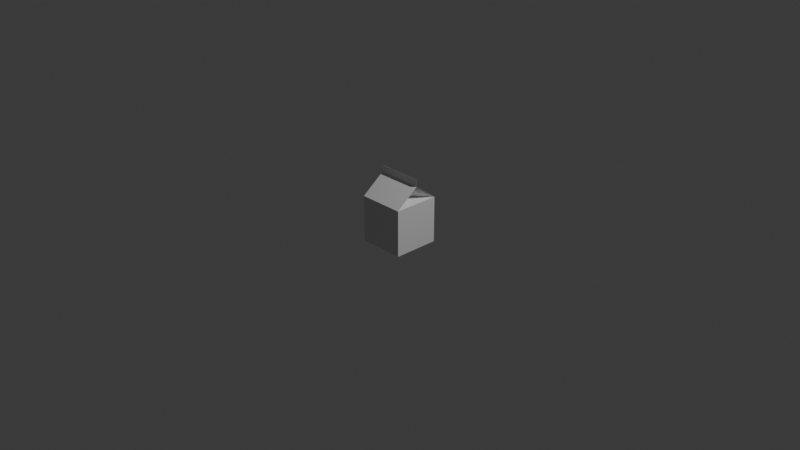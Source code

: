# Source: MILK.blend  (saved by Blender 4.1.24; exported with 4.5.12 LTS)
import bpy
from mathutils import Matrix  # noqa: F401  (used for matrix-valued properties, if any)

bpy.ops.wm.read_factory_settings(use_empty=True)
scene = bpy.context.scene
scene.name = 'Scene'

# ---- collections
col_collection = bpy.data.collections.new('Collection'); scene.collection.children.link(col_collection)

# ---- materials (node trees are filled in below, after node groups)
mat_material = bpy.data.materials.new('Material')
mat_material.alpha_threshold = 0.0
mat_material.use_transparent_shadow = False
mat_material.roughness = 0.5
mat_material.line_color = (0.0, 0.0, 0.0, 1.0)

# ---- material node trees
mat_material.use_nodes = True; mat_material.node_tree.nodes.clear()
_N = mat_material.node_tree.nodes; _L = mat_material.node_tree.links
n0 = _N.new('ShaderNodeOutputMaterial'); n0.name = 'Material Output'; n0.location = (300, 300)
n1 = _N.new('ShaderNodeBsdfPrincipled'); n1.name = 'Principled BSDF'; n1.location = (10, 300)
n1.inputs[3].default_value = 1.45
_L.new(n1.outputs[0], n0.inputs[0])
n0.is_active_output = True

# ---- world
world_world = bpy.data.worlds.new('World'); scene.world = world_world
world_world.use_nodes = True; world_world.node_tree.nodes.clear()
_N = world_world.node_tree.nodes; _L = world_world.node_tree.links
n0 = _N.new('ShaderNodeOutputWorld'); n0.name = 'World Output'; n0.location = (300, 300)
n1 = _N.new('ShaderNodeBackground'); n1.name = 'Background'; n1.location = (10, 300)
n1.inputs[0].default_value = (0.05088, 0.05088, 0.05088, 1.0)
_L.new(n1.outputs[0], n0.inputs[0])
n0.is_active_output = True
world_world.color = (0.05088, 0.05088, 0.05088)
world_world.use_sun_shadow = False
world_world.sun_shadow_jitter_overblur = 0.0

# ---- cameras
cam_camera = bpy.data.cameras.new('Camera')
cam_camera.clip_end = 100.0
cam_camera.ortho_scale = 7.314

# ---- lights
light_light = bpy.data.lights.new('Light', 'POINT')
light_light.transmission_factor = 0.0
light_light.energy = 1000.0
light_light.shadow_soft_size = 0.1
light_light.shadow_maximum_resolution = 0.006
light_light.use_absolute_resolution = True

# ---- meshes
me_cube = bpy.data.meshes.new('Cube')
me_cube.from_pydata([(0.25, 0.25, 0.25), (0.25, 0.25, -0.25), (0.25, -0.25, 0.25), (0.25, -0.25, -0.25), (-0.25, 0.25, 0.25), (-0.25, 0.25, -0.25), (-0.25, -0.25, 0.25), (-0.25, -0.25, -0.25), (0.25, 0.0, 0.436), (-0.25, 0.0, 0.436), (-0.25, -0.004018, 0.5136), (0.25, -0.004018, 0.5136), (-0.1107, 0.0, 0.2884), (0.1107, 0.0, 0.2884), (0.25, 0.0, 0.436), (-0.25, 0.0, 0.436), (-0.25, 0.006662, 0.5136), (0.25, 0.006662, 0.5136)], [], [(4, 8, 0), (2, 7, 3), (6, 5, 7), (1, 7, 5), (0, 3, 1), (4, 1, 5), (2, 0, 13), (9, 2, 8), (8, 13, 0), (9, 12, 6), (8, 10, 9), (12, 9, 4), (4, 6, 12), (13, 8, 2), (4, 9, 8), (2, 6, 7), (6, 4, 5), (1, 3, 7), (0, 2, 3), (4, 0, 1), (9, 6, 2), (8, 11, 10), (14, 15, 16), (14, 16, 17)])
_uv = me_cube.uv_layers.new(name='UVMap')
_uv.uv.foreach_set('vector', [0.875, 0.5, 0.625, 0.625, 0.625, 0.5, 0.625, 0.75, 0.375, 1.0, 0.375, 0.75, 0.625, 0.0, 0.375, 0.25, 0.375, 0.0, 0.375, 0.5, 0.125, 0.75, 0.125, 0.5, 0.625, 0.5, 0.375, 0.75, 0.375, 0.5, 0.625, 0.25, 0.375, 0.5, 0.375, 0.25, 0.625, 0.75, 0.625, 0.5, 0.625, 0.625, 0.875, 0.625, 0.625, 0.75, 0.625, 0.625, 0.625, 0.625, 0.625, 0.625, 0.625, 0.5, 0.625, 0.125, 0.625, 0.125, 0.625, 0.0, 0.625, 0.625, 0.875, 0.625, 0.875, 0.625, 0.625, 0.125, 0.625, 0.125, 0.625, 0.25, 0.625, 0.25, 0.625, 0.0, 0.625, 0.125, 0.625, 0.625, 0.625, 0.625, 0.625, 0.75, 0.875, 0.5, 0.875, 0.625, 0.625, 0.625, 0.625, 0.75, 0.625, 1.0, 0.375, 1.0, 0.625, 0.0, 0.625, 0.25, 0.375, 0.25, 0.375, 0.5, 0.375, 0.75, 0.125, 0.75, 0.625, 0.5, 0.625, 0.75, 0.375, 0.75, 0.625, 0.25, 0.625, 0.5, 0.375, 0.5, 0.875, 0.625, 0.875, 0.75, 0.625, 0.75, 0.625, 0.625, 0.625, 0.625, 0.875, 0.625, 0.625, 0.625, 0.875, 0.625, 0.875, 0.625, 0.625, 0.625, 0.875, 0.625, 0.625, 0.625])
me_cube.materials.append(mat_material)
me_cube.use_mirror_vertex_groups = False
me_cube.update()

# ---- objects
ob_cube = bpy.data.objects.new('Cube', me_cube)
ob_light = bpy.data.objects.new('Light', light_light)
ob_camera = bpy.data.objects.new('Camera', cam_camera)

# ---- transforms, parenting, visibility, modifiers, constraints
ob_cube.location = (0.0, 0.0, 0.0)
ob_cube.lock_rotations_4d = False
ob_cube.empty_display_type = 'ARROWS'
ob_cube.lineart.crease_threshold = 0.0
ob_light.location = (4.076, 1.005, 5.904)
ob_light.rotation_euler = (0.6503, 0.05522, 1.866)
ob_light.lock_rotations_4d = False
ob_light.empty_display_type = 'ARROWS'
ob_light.color = (0.0, 0.0, 0.0, 0.0)
ob_light.lineart.crease_threshold = 0.0
ob_camera.location = (7.359, -6.926, 4.958)
ob_camera.rotation_euler = (1.109, 0.0, 0.8149)
ob_camera.lock_rotations_4d = False
ob_camera.empty_display_type = 'ARROWS'
ob_camera.color = (0.0, 0.0, 0.0, 0.0)
ob_camera.display_type = 'WIRE'
ob_camera.lineart.crease_threshold = 0.0

# ---- collection membership
col_collection.objects.link(ob_cube)
col_collection.objects.link(ob_light)
col_collection.objects.link(ob_camera)

# ---- scene / render settings (as saved in the file)
scene.camera = ob_camera
scene.frame_start = 1; scene.frame_end = 250; scene.frame_set(1)
scene.render.engine = 'BLENDER_EEVEE_NEXT'
scene.cycles.sampling_pattern = 'TABULATED_SOBOL'
scene.eevee.ray_tracing_options.trace_max_roughness = 0.0
bpy.context.view_layer.update()
